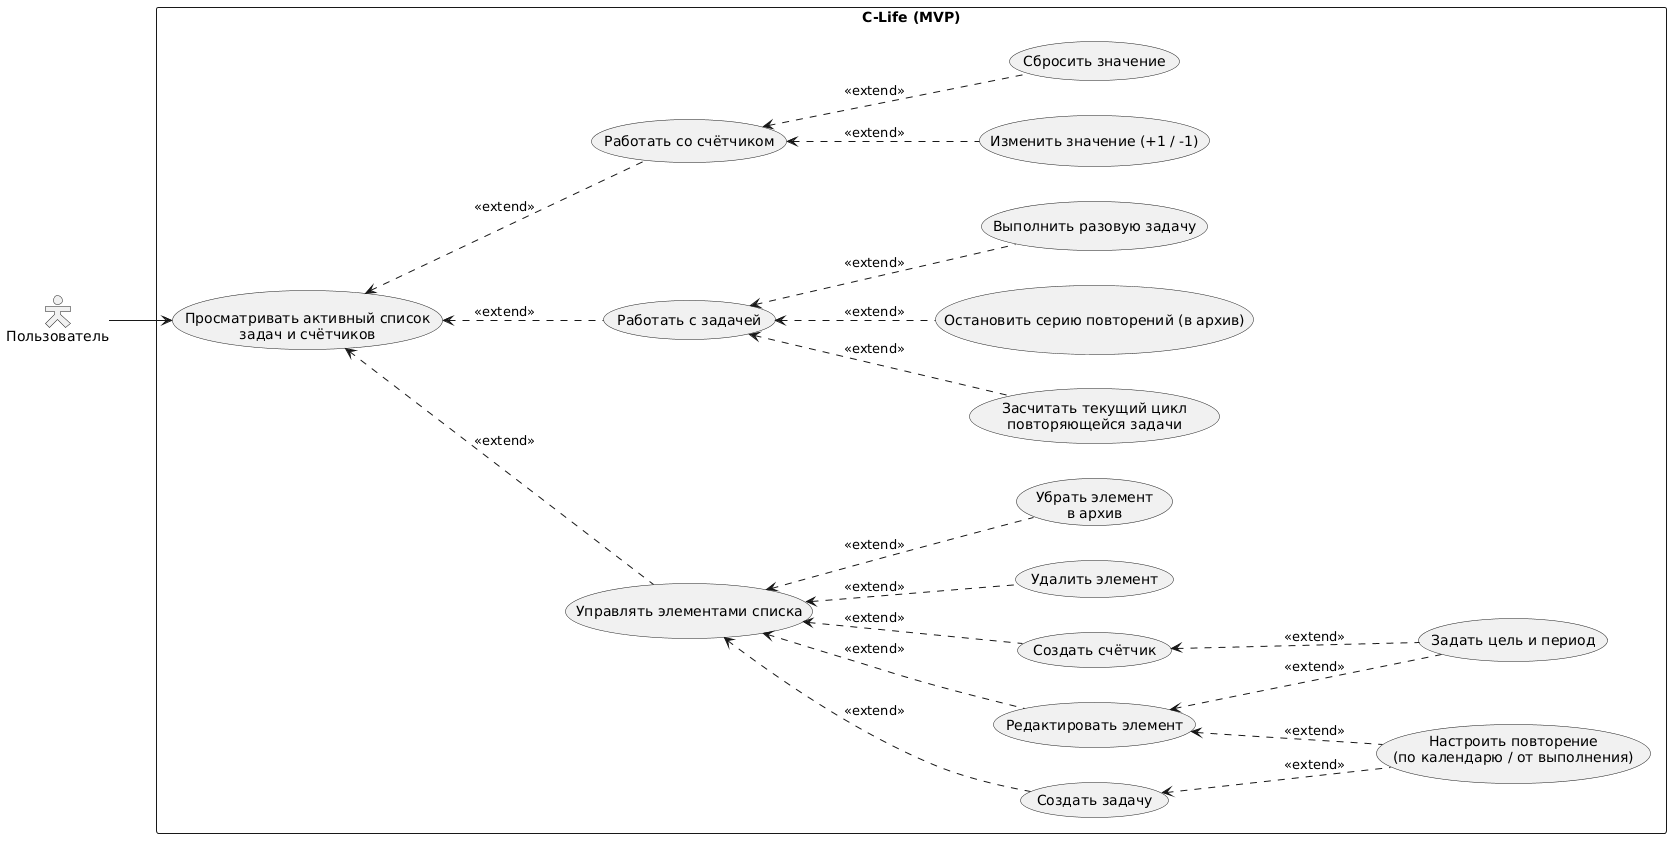

The diagram above was rendered by PlantUML. Its source (embedded in the PNG):
@startuml
left to right direction
skinparam actorStyle Hollow
skinparam packageStyle rectangle

actor "Пользователь" as User

rectangle "C-Life (MVP)" {

    usecase "Просматривать активный список\nзадач и счётчиков" as UC_ViewList

    ' --- ВЕТКА 1: УПРАВЛЕНИЕ СПИСКОМ ---
    usecase "Управлять элементами списка" as UC_ManageList
    
    usecase "Создать задачу" as UC_CreateTask
    usecase "Настроить повторение\n(по календарю / от выполнения)" as UC_SetRepeat
    
    usecase "Создать счётчик" as UC_CreateCounter
    usecase "Задать цель и период" as UC_SetGoal
    
    usecase "Редактировать элемент" as UC_EditItem
    usecase "Удалить элемент" as UC_DeleteItem
    usecase "Убрать элемент\nв архив" as UC_MoveToBacklog

    ' --- ВЕТКА 2: РАБОТА С ЗАДАЧЕЙ ---
    usecase "Работать с задачей" as UC_InteractTask
    
    usecase "Выполнить разовую задачу" as UC_CompleteSingleTask
    usecase "Засчитать текущий цикл\nповторяющейся задачи" as UC_CheckRepeatCycle
    usecase "Остановить серию повторений (в архив)" as UC_StopRepeatSeries

    ' --- ВЕТКА 3: РАБОТА СО СЧЁТЧИКОМ ---
    usecase "Работать со счётчиком" as UC_InteractCounter
    
    usecase "Изменить значение (+1 / -1)" as UC_ChangeVal
    usecase "Сбросить значение" as UC_ResetVal

    ' === СВЯЗИ (Дерево слева направо) ===
    
    User --> UC_ViewList

    ' Уровень 1: Три главные ветки от экрана
    UC_ViewList <.. UC_ManageList : <<extend>>
    UC_ViewList <.. UC_InteractTask : <<extend>>
    UC_ViewList <.. UC_InteractCounter : <<extend>>

    ' Уровень 2: Управление списком
    UC_ManageList <.. UC_CreateTask : <<extend>>
    UC_ManageList <.. UC_CreateCounter : <<extend>>
    UC_ManageList <.. UC_EditItem : <<extend>>
    UC_ManageList <.. UC_DeleteItem : <<extend>>
    UC_ManageList <.. UC_MoveToBacklog : <<extend>>

    ' Уровень 3: Опции при создании и редактировании
    UC_CreateTask <.. UC_SetRepeat : <<extend>>
    UC_EditItem <.. UC_SetRepeat : <<extend>>
    
    UC_CreateCounter <.. UC_SetGoal : <<extend>>
    UC_EditItem <.. UC_SetGoal : <<extend>>

    ' Уровень 2: Действия с задачей
    UC_InteractTask <.. UC_CompleteSingleTask : <<extend>>
    UC_InteractTask <.. UC_CheckRepeatCycle : <<extend>>
    UC_InteractTask <.. UC_StopRepeatSeries : <<extend>>

    ' Уровень 2: Действия со счётчиком
    UC_InteractCounter <.. UC_ChangeVal : <<extend>>
    UC_InteractCounter <.. UC_ResetVal : <<extend>>
}
@enduml